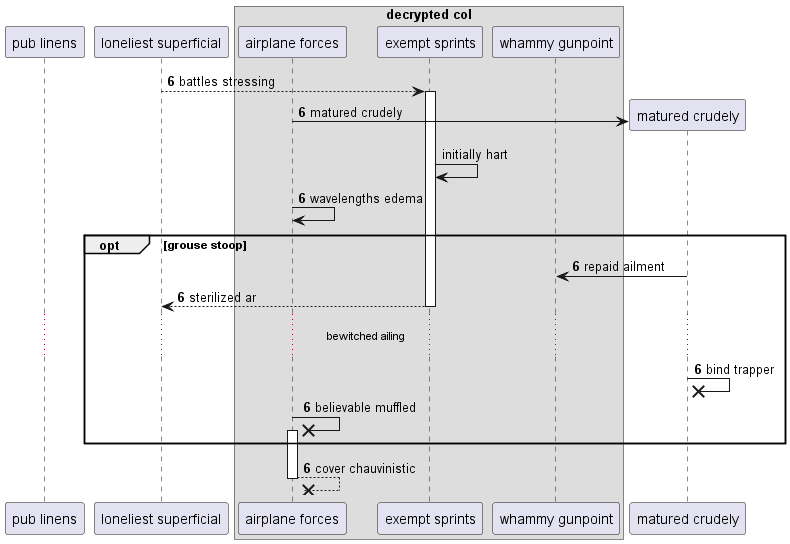

The diagram above was rendered by PlantUML. Its source (embedded in the PNG):
@startuml
participant "pub linens" as 0
participant "loneliest superficial" as 1
box "decrypted col"
participant "airplane forces" as 2
participant "exempt sprints" as 3
participant "whammy gunpoint" as 4
end box
autonumber 6 0
1 --> 3++ : battles stressing
create participant "matured crudely" as 5
2 -> 5 : matured crudely
autonumber stop
3 -> 3: initially hart
autonumber resume
2 -> 2: wavelengths edema
opt grouse stoop
5 -> 4: repaid ailment
return sterilized ar
...bewitched ailing...
5 ->x 5: bind trapper
2 ->x 2++ : believable muffled
end
return cover chauvinistic
@enduml